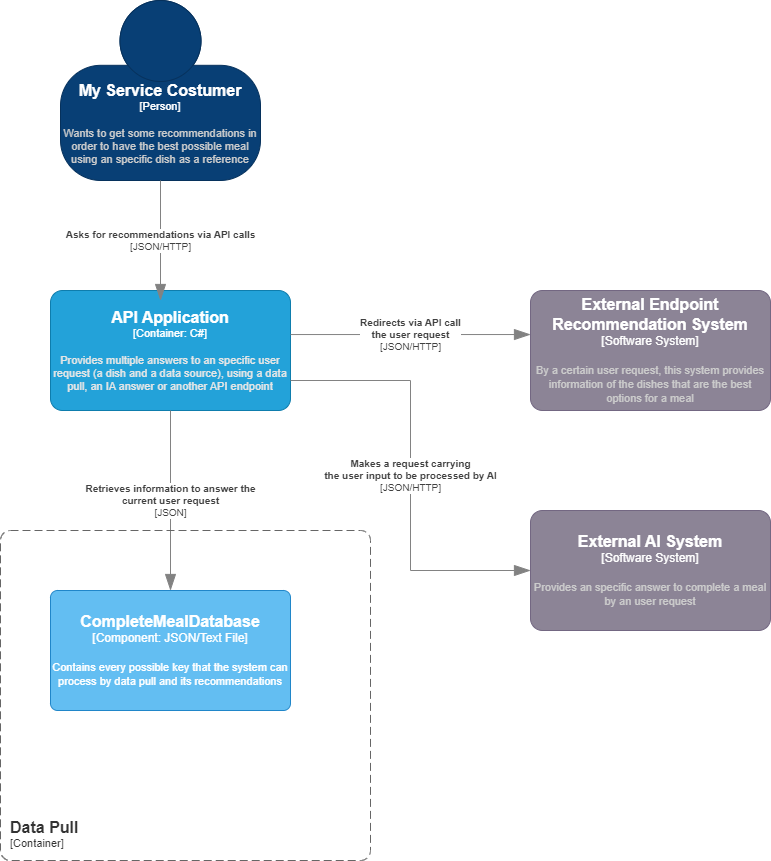

The diagram above was exported from draw.io. Its source (the exported page's mxGraphModel, read from the mxfile embedded in the PNG):
<mxGraphModel dx="1532" dy="1019" grid="1" gridSize="10" guides="1" tooltips="1" connect="1" arrows="1" fold="1" page="1" pageScale="1" pageWidth="827" pageHeight="1169" math="0" shadow="0">
  <root>
    <mxCell id="0" />
    <mxCell id="1" parent="0" />
    <object placeholders="1" c4Name="My Service Costumer" c4Type="Person" c4Description="Wants to get some recommendations in order to have the best possible meal using an specific dish as a reference" label="&lt;font style=&quot;font-size: 16px&quot;&gt;&lt;b&gt;%c4Name%&lt;/b&gt;&lt;/font&gt;&lt;div&gt;[%c4Type%]&lt;/div&gt;&lt;br&gt;&lt;div&gt;&lt;font style=&quot;font-size: 11px&quot;&gt;&lt;font color=&quot;#cccccc&quot;&gt;%c4Description%&lt;/font&gt;&lt;/div&gt;" id="vT3bqvsowkHRoQkBStT--1">
      <mxCell style="html=1;fontSize=11;dashed=0;whiteSpace=wrap;fillColor=#083F75;strokeColor=#06315C;fontColor=#ffffff;shape=mxgraph.c4.person2;align=center;metaEdit=1;points=[[0.5,0,0],[1,0.5,0],[1,0.75,0],[0.75,1,0],[0.5,1,0],[0.25,1,0],[0,0.75,0],[0,0.5,0]];resizable=0;" parent="1" vertex="1">
        <mxGeometry x="70" y="220" width="200" height="180" as="geometry" />
      </mxCell>
    </object>
    <object placeholders="1" c4Name="External Endpoint Recommendation System" c4Type="Software System" c4Description="By a certain user request, this system provides information of the dishes that are the best options for a meal" label="&lt;font style=&quot;font-size: 16px&quot;&gt;&lt;b&gt;%c4Name%&lt;/b&gt;&lt;/font&gt;&lt;div&gt;[%c4Type%]&lt;/div&gt;&lt;br&gt;&lt;div&gt;&lt;font style=&quot;font-size: 11px&quot;&gt;&lt;font color=&quot;#cccccc&quot;&gt;%c4Description%&lt;/font&gt;&lt;/div&gt;" id="vT3bqvsowkHRoQkBStT--3">
      <mxCell style="rounded=1;whiteSpace=wrap;html=1;labelBackgroundColor=none;fillColor=#8C8496;fontColor=#ffffff;align=center;arcSize=10;strokeColor=#736782;metaEdit=1;resizable=0;points=[[0.25,0,0],[0.5,0,0],[0.75,0,0],[1,0.25,0],[1,0.5,0],[1,0.75,0],[0.75,1,0],[0.5,1,0],[0.25,1,0],[0,0.75,0],[0,0.5,0],[0,0.25,0]];" parent="1" vertex="1">
        <mxGeometry x="540" y="510" width="240" height="120" as="geometry" />
      </mxCell>
    </object>
    <object placeholders="1" c4Name="API Application" c4Type="Container" c4Technology="C#" c4Description="Provides multiple answers to an specific user request (a dish and a data source), using a data pull, an IA answer or another API endpoint" label="&lt;font style=&quot;font-size: 16px&quot;&gt;&lt;b&gt;%c4Name%&lt;/b&gt;&lt;/font&gt;&lt;div&gt;[%c4Type%: %c4Technology%]&lt;/div&gt;&lt;br&gt;&lt;div&gt;&lt;font style=&quot;font-size: 11px&quot;&gt;&lt;font color=&quot;#E6E6E6&quot;&gt;%c4Description%&lt;/font&gt;&lt;/div&gt;" id="ylw5qL9S6Yn5wrBSJ_xo-8">
      <mxCell style="rounded=1;whiteSpace=wrap;html=1;fontSize=11;labelBackgroundColor=none;fillColor=#23A2D9;fontColor=#ffffff;align=center;arcSize=10;strokeColor=#0E7DAD;metaEdit=1;resizable=0;points=[[0.25,0,0],[0.5,0,0],[0.75,0,0],[1,0.25,0],[1,0.5,0],[1,0.75,0],[0.75,1,0],[0.5,1,0],[0.25,1,0],[0,0.75,0],[0,0.5,0],[0,0.25,0]];" parent="1" vertex="1">
        <mxGeometry x="60" y="510" width="240" height="120" as="geometry" />
      </mxCell>
    </object>
    <object placeholders="1" c4Type="Relationship" c4Technology="JSON/HTTP" c4Description="Asks for recommendations via API calls" label="&lt;div style=&quot;text-align: left&quot;&gt;&lt;div style=&quot;text-align: center&quot;&gt;&lt;b&gt;%c4Description%&lt;/b&gt;&lt;/div&gt;&lt;div style=&quot;text-align: center&quot;&gt;[%c4Technology%]&lt;/div&gt;&lt;/div&gt;" id="ylw5qL9S6Yn5wrBSJ_xo-10">
      <mxCell style="endArrow=blockThin;html=1;fontSize=10;fontColor=#404040;strokeWidth=1;endFill=1;strokeColor=#828282;elbow=vertical;metaEdit=1;endSize=14;startSize=14;jumpStyle=arc;jumpSize=16;rounded=0;edgeStyle=orthogonalEdgeStyle;exitX=0.5;exitY=1;exitDx=0;exitDy=0;exitPerimeter=0;" parent="1" source="vT3bqvsowkHRoQkBStT--1" edge="1">
        <mxGeometry width="240" relative="1" as="geometry">
          <mxPoint x="370" y="650" as="sourcePoint" />
          <mxPoint x="170" y="520" as="targetPoint" />
        </mxGeometry>
      </mxCell>
    </object>
    <object placeholders="1" c4Name="External AI System" c4Type="Software System" c4Description="Provides an specific answer to complete a meal by an user request" label="&lt;font style=&quot;font-size: 16px&quot;&gt;&lt;b&gt;%c4Name%&lt;/b&gt;&lt;/font&gt;&lt;div&gt;[%c4Type%]&lt;/div&gt;&lt;br&gt;&lt;div&gt;&lt;font style=&quot;font-size: 11px&quot;&gt;&lt;font color=&quot;#cccccc&quot;&gt;%c4Description%&lt;/font&gt;&lt;/div&gt;" id="rhUKJ0x0MaPKkgDtqcK8-1">
      <mxCell style="rounded=1;whiteSpace=wrap;html=1;labelBackgroundColor=none;fillColor=#8C8496;fontColor=#ffffff;align=center;arcSize=10;strokeColor=#736782;metaEdit=1;resizable=0;points=[[0.25,0,0],[0.5,0,0],[0.75,0,0],[1,0.25,0],[1,0.5,0],[1,0.75,0],[0.75,1,0],[0.5,1,0],[0.25,1,0],[0,0.75,0],[0,0.5,0],[0,0.25,0]];" parent="1" vertex="1">
        <mxGeometry x="540" y="730" width="240" height="120" as="geometry" />
      </mxCell>
    </object>
    <object placeholders="1" c4Type="Relationship" c4Technology="JSON" c4Description="Retrieves information to answer the &#10;current user request" label="&lt;div style=&quot;text-align: left&quot;&gt;&lt;div style=&quot;text-align: center&quot;&gt;&lt;b&gt;%c4Description%&lt;/b&gt;&lt;/div&gt;&lt;div style=&quot;text-align: center&quot;&gt;[%c4Technology%]&lt;/div&gt;&lt;/div&gt;" id="rhUKJ0x0MaPKkgDtqcK8-3">
      <mxCell style="endArrow=blockThin;html=1;fontSize=10;fontColor=#404040;strokeWidth=1;endFill=1;strokeColor=#828282;elbow=vertical;metaEdit=1;endSize=14;startSize=14;jumpStyle=arc;jumpSize=16;rounded=0;edgeStyle=orthogonalEdgeStyle;exitX=0.5;exitY=1;exitDx=0;exitDy=0;exitPerimeter=0;entryX=0.5;entryY=0;entryDx=0;entryDy=0;entryPerimeter=0;" parent="1" source="ylw5qL9S6Yn5wrBSJ_xo-8" target="E9qIjcFbqJZCApXzPrnH-2" edge="1">
        <mxGeometry width="240" relative="1" as="geometry">
          <mxPoint x="250" y="680" as="sourcePoint" />
          <mxPoint x="180" y="790" as="targetPoint" />
        </mxGeometry>
      </mxCell>
    </object>
    <object placeholders="1" c4Type="Relationship" c4Technology="JSON/HTTP" c4Description="Redirects via API call &#10;the user request" label="&lt;div style=&quot;text-align: left&quot;&gt;&lt;div style=&quot;text-align: center&quot;&gt;&lt;b&gt;%c4Description%&lt;/b&gt;&lt;/div&gt;&lt;div style=&quot;text-align: center&quot;&gt;[%c4Technology%]&lt;/div&gt;&lt;/div&gt;" id="rhUKJ0x0MaPKkgDtqcK8-4">
      <mxCell style="endArrow=blockThin;html=1;fontSize=10;fontColor=#404040;strokeWidth=1;endFill=1;strokeColor=#828282;elbow=vertical;metaEdit=1;endSize=14;startSize=14;jumpStyle=arc;jumpSize=16;rounded=0;edgeStyle=orthogonalEdgeStyle;exitX=1;exitY=0.367;exitDx=0;exitDy=0;exitPerimeter=0;entryX=0;entryY=0.367;entryDx=0;entryDy=0;entryPerimeter=0;" parent="1" source="ylw5qL9S6Yn5wrBSJ_xo-8" target="vT3bqvsowkHRoQkBStT--3" edge="1">
        <mxGeometry width="240" relative="1" as="geometry">
          <mxPoint x="580" y="450" as="sourcePoint" />
          <mxPoint x="360" y="460" as="targetPoint" />
        </mxGeometry>
      </mxCell>
    </object>
    <object placeholders="1" c4Type="Relationship" c4Technology="JSON/HTTP" c4Description="Makes a request carrying &#10;the user input to be processed by AI" label="&lt;div style=&quot;text-align: left&quot;&gt;&lt;div style=&quot;text-align: center&quot;&gt;&lt;b&gt;%c4Description%&lt;/b&gt;&lt;/div&gt;&lt;div style=&quot;text-align: center&quot;&gt;[%c4Technology%]&lt;/div&gt;&lt;/div&gt;" id="rhUKJ0x0MaPKkgDtqcK8-7">
      <mxCell style="endArrow=blockThin;html=1;fontSize=10;fontColor=#404040;strokeWidth=1;endFill=1;strokeColor=#828282;elbow=vertical;metaEdit=1;endSize=14;startSize=14;jumpStyle=arc;jumpSize=16;rounded=0;edgeStyle=orthogonalEdgeStyle;entryX=0;entryY=0.5;entryDx=0;entryDy=0;entryPerimeter=0;exitX=1;exitY=0.75;exitDx=0;exitDy=0;exitPerimeter=0;" parent="1" source="ylw5qL9S6Yn5wrBSJ_xo-8" target="rhUKJ0x0MaPKkgDtqcK8-1" edge="1">
        <mxGeometry width="240" relative="1" as="geometry">
          <mxPoint x="350" y="750" as="sourcePoint" />
          <mxPoint x="710" y="800" as="targetPoint" />
          <mxPoint as="offset" />
        </mxGeometry>
      </mxCell>
    </object>
    <object placeholders="1" c4Name="Data Pull" c4Type="ContainerScopeBoundary" c4Application="Container" label="&lt;font style=&quot;font-size: 16px&quot;&gt;&lt;b&gt;&lt;div style=&quot;text-align: left&quot;&gt;%c4Name%&lt;/div&gt;&lt;/b&gt;&lt;/font&gt;&lt;div style=&quot;text-align: left&quot;&gt;[%c4Application%]&lt;/div&gt;" id="E9qIjcFbqJZCApXzPrnH-1">
      <mxCell style="rounded=1;fontSize=11;whiteSpace=wrap;html=1;dashed=1;arcSize=20;fillColor=none;strokeColor=#666666;fontColor=#333333;labelBackgroundColor=none;align=left;verticalAlign=bottom;labelBorderColor=none;spacingTop=0;spacing=10;dashPattern=8 4;metaEdit=1;rotatable=0;perimeter=rectanglePerimeter;noLabel=0;labelPadding=0;allowArrows=0;connectable=0;expand=0;recursiveResize=0;editable=1;pointerEvents=0;absoluteArcSize=1;points=[[0.25,0,0],[0.5,0,0],[0.75,0,0],[1,0.25,0],[1,0.5,0],[1,0.75,0],[0.75,1,0],[0.5,1,0],[0.25,1,0],[0,0.75,0],[0,0.5,0],[0,0.25,0]];" parent="1" vertex="1">
        <mxGeometry x="10" y="750" width="370" height="330" as="geometry" />
      </mxCell>
    </object>
    <object placeholders="1" c4Name="CompleteMealDatabase" c4Type="Component" c4Technology="JSON/Text File" c4Description="Contains every possible key that the system can process by data pull and its recommendations" label="&lt;font style=&quot;font-size: 16px&quot;&gt;&lt;b&gt;%c4Name%&lt;/b&gt;&lt;/font&gt;&lt;div&gt;[%c4Type%: %c4Technology%]&lt;/div&gt;&lt;br&gt;&lt;div&gt;&lt;font style=&quot;font-size: 11px&quot;&gt;%c4Description%&lt;/font&gt;&lt;/div&gt;" id="E9qIjcFbqJZCApXzPrnH-2">
      <mxCell style="rounded=1;whiteSpace=wrap;html=1;labelBackgroundColor=none;fillColor=#63BEF2;fontColor=#ffffff;align=center;arcSize=6;strokeColor=#2086C9;metaEdit=1;resizable=0;points=[[0.25,0,0],[0.5,0,0],[0.75,0,0],[1,0.25,0],[1,0.5,0],[1,0.75,0],[0.75,1,0],[0.5,1,0],[0.25,1,0],[0,0.75,0],[0,0.5,0],[0,0.25,0]];" parent="1" vertex="1">
        <mxGeometry x="60" y="810" width="240" height="120" as="geometry" />
      </mxCell>
    </object>
  </root>
</mxGraphModel>